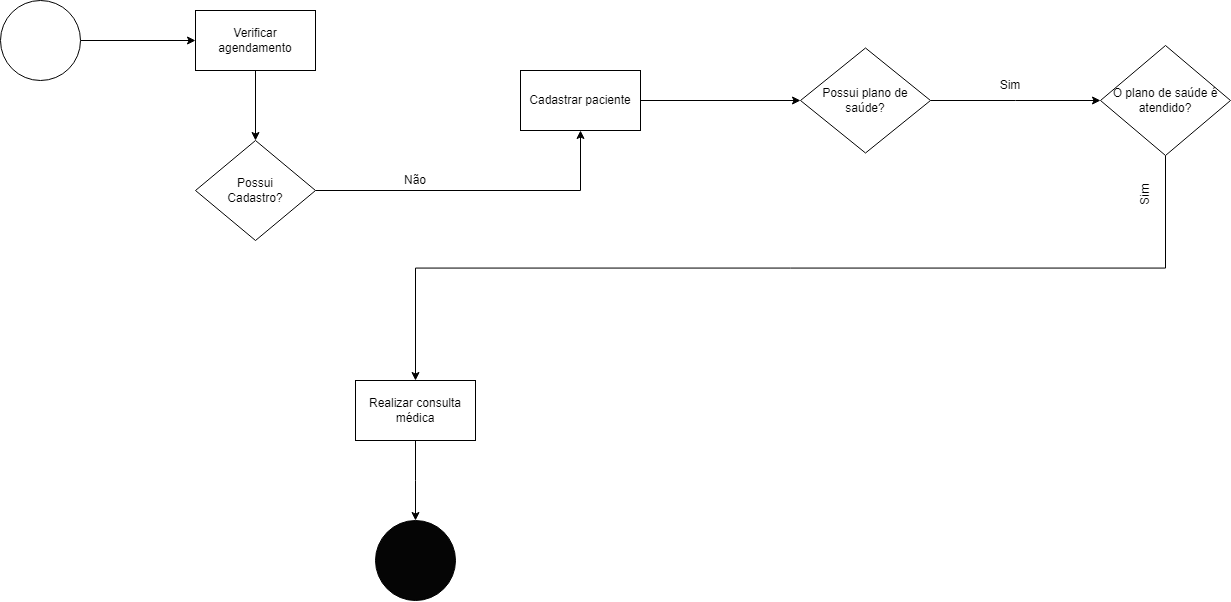

The diagram above was exported from draw.io. Its source (the exported page's mxGraphModel, read from the mxfile embedded in the PNG):
<mxGraphModel dx="1257" dy="579" grid="1" gridSize="10" guides="1" tooltips="1" connect="1" arrows="1" fold="1" page="1" pageScale="1" pageWidth="1169" pageHeight="1654" math="0" shadow="0">
  <root>
    <mxCell id="0" />
    <mxCell id="1" parent="0" />
    <mxCell id="BXsywq20FdQBXCxmnt3x-14" value="" style="edgeStyle=orthogonalEdgeStyle;rounded=0;orthogonalLoop=1;jettySize=auto;html=1;" parent="1" source="BXsywq20FdQBXCxmnt3x-5" target="BXsywq20FdQBXCxmnt3x-11" edge="1">
      <mxGeometry relative="1" as="geometry" />
    </mxCell>
    <mxCell id="BXsywq20FdQBXCxmnt3x-5" value="Possui&lt;br&gt;Cadastro?" style="rhombus;whiteSpace=wrap;html=1;" parent="1" vertex="1">
      <mxGeometry x="295" y="160" width="120" height="100" as="geometry" />
    </mxCell>
    <mxCell id="-7tU3ReLalhCaivlyjCf-7" style="edgeStyle=orthogonalEdgeStyle;rounded=0;orthogonalLoop=1;jettySize=auto;html=1;" parent="1" source="BXsywq20FdQBXCxmnt3x-11" target="-7tU3ReLalhCaivlyjCf-6" edge="1">
      <mxGeometry relative="1" as="geometry" />
    </mxCell>
    <mxCell id="BXsywq20FdQBXCxmnt3x-11" value="Cadastrar paciente" style="rounded=0;whiteSpace=wrap;html=1;" parent="1" vertex="1">
      <mxGeometry x="620" y="90" width="120" height="60" as="geometry" />
    </mxCell>
    <mxCell id="BXsywq20FdQBXCxmnt3x-26" value="Não" style="text;html=1;strokeColor=none;fillColor=none;align=center;verticalAlign=middle;whiteSpace=wrap;rounded=0;rotation=0;" parent="1" vertex="1">
      <mxGeometry x="480" y="180" width="70" height="40" as="geometry" />
    </mxCell>
    <mxCell id="KkVdKQndYtNuUumxIKtE-1" style="edgeStyle=orthogonalEdgeStyle;rounded=0;orthogonalLoop=1;jettySize=auto;html=1;entryX=0.5;entryY=0;entryDx=0;entryDy=0;" parent="1" source="-7tU3ReLalhCaivlyjCf-1" target="BXsywq20FdQBXCxmnt3x-5" edge="1">
      <mxGeometry relative="1" as="geometry" />
    </mxCell>
    <mxCell id="-7tU3ReLalhCaivlyjCf-1" value="Verificar&lt;br&gt;agendamento" style="rounded=0;whiteSpace=wrap;html=1;" parent="1" vertex="1">
      <mxGeometry x="295" y="30" width="120" height="60" as="geometry" />
    </mxCell>
    <mxCell id="-7tU3ReLalhCaivlyjCf-13" value="" style="edgeStyle=orthogonalEdgeStyle;rounded=0;orthogonalLoop=1;jettySize=auto;html=1;" parent="1" source="-7tU3ReLalhCaivlyjCf-6" edge="1">
      <mxGeometry relative="1" as="geometry">
        <mxPoint x="1200" y="120" as="targetPoint" />
      </mxGeometry>
    </mxCell>
    <mxCell id="-7tU3ReLalhCaivlyjCf-6" value="Possui plano de saúde?" style="rhombus;whiteSpace=wrap;html=1;" parent="1" vertex="1">
      <mxGeometry x="900" y="67.5" width="130" height="105" as="geometry" />
    </mxCell>
    <mxCell id="-7tU3ReLalhCaivlyjCf-27" style="edgeStyle=orthogonalEdgeStyle;rounded=0;orthogonalLoop=1;jettySize=auto;html=1;exitX=0.5;exitY=1;exitDx=0;exitDy=0;" parent="1" source="WlX8z1_7_UcFhG8kzpPI-13" edge="1">
      <mxGeometry relative="1" as="geometry">
        <mxPoint x="515" y="540" as="targetPoint" />
        <mxPoint x="515" y="460" as="sourcePoint" />
      </mxGeometry>
    </mxCell>
    <mxCell id="-7tU3ReLalhCaivlyjCf-25" value="Sim" style="text;html=1;strokeColor=none;fillColor=none;align=center;verticalAlign=middle;whiteSpace=wrap;rounded=0;rotation=0;" parent="1" vertex="1">
      <mxGeometry x="1080" y="90" width="60" height="30" as="geometry" />
    </mxCell>
    <mxCell id="KkVdKQndYtNuUumxIKtE-2" style="edgeStyle=orthogonalEdgeStyle;rounded=0;orthogonalLoop=1;jettySize=auto;html=1;entryX=0;entryY=0.5;entryDx=0;entryDy=0;" parent="1" source="dYe7ufQ9XZoC5Hr0e-36-1" target="-7tU3ReLalhCaivlyjCf-1" edge="1">
      <mxGeometry relative="1" as="geometry" />
    </mxCell>
    <mxCell id="dYe7ufQ9XZoC5Hr0e-36-1" value="" style="ellipse;whiteSpace=wrap;html=1;aspect=fixed;" parent="1" vertex="1">
      <mxGeometry x="100" y="20" width="80" height="80" as="geometry" />
    </mxCell>
    <mxCell id="dYe7ufQ9XZoC5Hr0e-36-2" value="" style="ellipse;whiteSpace=wrap;html=1;aspect=fixed;fillColor=#050505;" parent="1" vertex="1">
      <mxGeometry x="475" y="540" width="80" height="80" as="geometry" />
    </mxCell>
    <mxCell id="WlX8z1_7_UcFhG8kzpPI-12" style="edgeStyle=orthogonalEdgeStyle;rounded=0;orthogonalLoop=1;jettySize=auto;html=1;exitX=0.5;exitY=1;exitDx=0;exitDy=0;" parent="1" source="WlX8z1_7_UcFhG8kzpPI-2" target="WlX8z1_7_UcFhG8kzpPI-13" edge="1">
      <mxGeometry relative="1" as="geometry">
        <mxPoint x="1265" y="360" as="targetPoint" />
      </mxGeometry>
    </mxCell>
    <mxCell id="WlX8z1_7_UcFhG8kzpPI-2" value="O plano de saúde é atendido?" style="rhombus;whiteSpace=wrap;html=1;" parent="1" vertex="1">
      <mxGeometry x="1200" y="65" width="130" height="110" as="geometry" />
    </mxCell>
    <mxCell id="WlX8z1_7_UcFhG8kzpPI-13" value="Realizar consulta médica" style="rounded=0;whiteSpace=wrap;html=1;" parent="1" vertex="1">
      <mxGeometry x="455" y="400" width="120" height="60" as="geometry" />
    </mxCell>
    <mxCell id="WlX8z1_7_UcFhG8kzpPI-16" value="Sim" style="text;html=1;align=center;verticalAlign=middle;resizable=0;points=[];autosize=1;strokeColor=none;fillColor=none;rotation=-90;" parent="1" vertex="1">
      <mxGeometry x="1225" y="200" width="40" height="30" as="geometry" />
    </mxCell>
  </root>
</mxGraphModel>